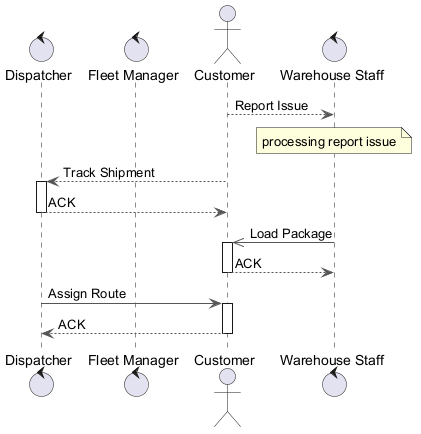

The diagram above was rendered by PlantUML. Its source (embedded in the PNG):
@startuml
skinparam ArrowColor #555555
control "Dispatcher" as D
control "Fleet Manager" as FM
actor "Customer" as C
control "Warehouse Staff" as WS
C --> WS : Report Issue
note over WS : processing report issue
C --> D : Track Shipment
activate D
D --> C : ACK
deactivate D
WS ->> C : Load Package
activate C
C --> WS : ACK
deactivate C
D -> C : Assign Route
activate C
C --> D : ACK
deactivate C
@enduml